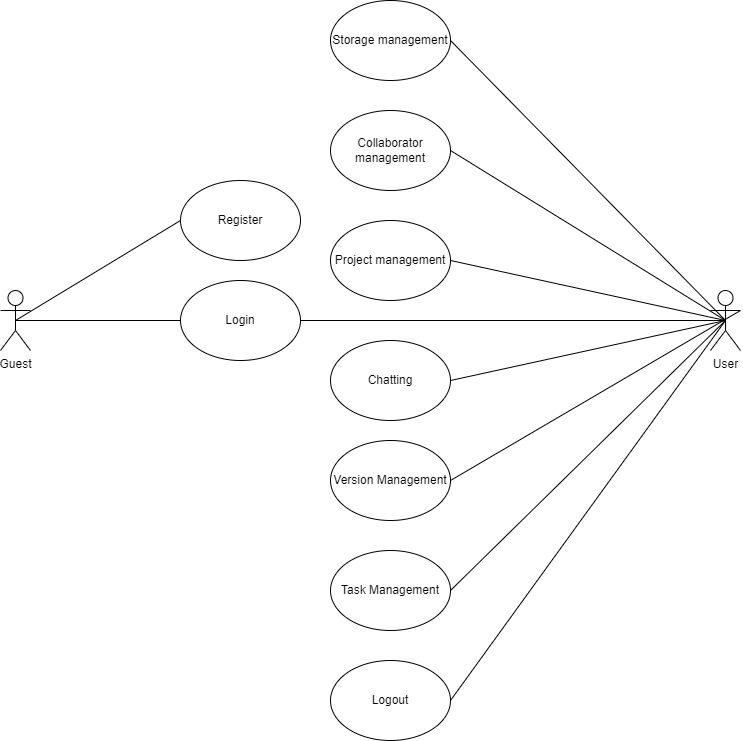

The diagram above was exported from draw.io. Its source (the exported page's mxGraphModel, read from the mxfile embedded in the PNG):
<mxGraphModel dx="1238" dy="1854" grid="1" gridSize="10" guides="1" tooltips="1" connect="1" arrows="1" fold="1" page="1" pageScale="1" pageWidth="827" pageHeight="1169" math="0" shadow="0">
  <root>
    <mxCell id="0" />
    <mxCell id="1" parent="0" />
    <mxCell id="j0Y0mxKt88iTUzFrHRqB-1" value="Guest" style="shape=umlActor;verticalLabelPosition=bottom;verticalAlign=top;html=1;outlineConnect=0;" parent="1" vertex="1">
      <mxGeometry x="710" y="-180" width="30" height="60" as="geometry" />
    </mxCell>
    <mxCell id="j0Y0mxKt88iTUzFrHRqB-2" value="User" style="shape=umlActor;verticalLabelPosition=bottom;verticalAlign=top;html=1;outlineConnect=0;" parent="1" vertex="1">
      <mxGeometry x="1420" y="-180" width="30" height="60" as="geometry" />
    </mxCell>
    <mxCell id="j0Y0mxKt88iTUzFrHRqB-7" value="Login" style="ellipse;whiteSpace=wrap;html=1;" parent="1" vertex="1">
      <mxGeometry x="890" y="-190" width="120" height="80" as="geometry" />
    </mxCell>
    <mxCell id="j0Y0mxKt88iTUzFrHRqB-8" value="Logout" style="ellipse;whiteSpace=wrap;html=1;" parent="1" vertex="1">
      <mxGeometry x="1040" y="190" width="120" height="80" as="geometry" />
    </mxCell>
    <mxCell id="j0Y0mxKt88iTUzFrHRqB-11" value="" style="endArrow=none;html=1;rounded=0;entryX=0;entryY=0.5;entryDx=0;entryDy=0;exitX=0.5;exitY=0.5;exitDx=0;exitDy=0;exitPerimeter=0;" parent="1" source="j0Y0mxKt88iTUzFrHRqB-1" target="j0Y0mxKt88iTUzFrHRqB-7" edge="1">
      <mxGeometry width="50" height="50" relative="1" as="geometry">
        <mxPoint x="240" y="-170" as="sourcePoint" />
        <mxPoint x="380" y="-300" as="targetPoint" />
      </mxGeometry>
    </mxCell>
    <mxCell id="j0Y0mxKt88iTUzFrHRqB-12" value="" style="endArrow=none;html=1;rounded=0;entryX=0.5;entryY=0.5;entryDx=0;entryDy=0;exitX=1;exitY=0.5;exitDx=0;exitDy=0;entryPerimeter=0;" parent="1" source="j0Y0mxKt88iTUzFrHRqB-7" target="j0Y0mxKt88iTUzFrHRqB-2" edge="1">
      <mxGeometry width="50" height="50" relative="1" as="geometry">
        <mxPoint x="800" y="-110" as="sourcePoint" />
        <mxPoint x="1385" y="-110" as="targetPoint" />
      </mxGeometry>
    </mxCell>
    <mxCell id="j0Y0mxKt88iTUzFrHRqB-13" value="" style="endArrow=none;html=1;rounded=0;entryX=0.5;entryY=0.5;entryDx=0;entryDy=0;exitX=1;exitY=0.5;exitDx=0;exitDy=0;entryPerimeter=0;" parent="1" source="j0Y0mxKt88iTUzFrHRqB-8" target="j0Y0mxKt88iTUzFrHRqB-2" edge="1">
      <mxGeometry width="50" height="50" relative="1" as="geometry">
        <mxPoint x="930" y="-20" as="sourcePoint" />
        <mxPoint x="1485" y="-20" as="targetPoint" />
      </mxGeometry>
    </mxCell>
    <mxCell id="j0Y0mxKt88iTUzFrHRqB-16" value="Project management" style="ellipse;whiteSpace=wrap;html=1;" parent="1" vertex="1">
      <mxGeometry x="1040" y="-250" width="120" height="80" as="geometry" />
    </mxCell>
    <mxCell id="j0Y0mxKt88iTUzFrHRqB-17" value="" style="endArrow=none;html=1;rounded=0;entryX=0.5;entryY=0.5;entryDx=0;entryDy=0;exitX=1;exitY=0.5;exitDx=0;exitDy=0;entryPerimeter=0;" parent="1" source="j0Y0mxKt88iTUzFrHRqB-16" target="j0Y0mxKt88iTUzFrHRqB-2" edge="1">
      <mxGeometry width="50" height="50" relative="1" as="geometry">
        <mxPoint x="910" y="-570" as="sourcePoint" />
        <mxPoint x="1455" y="-310" as="targetPoint" />
      </mxGeometry>
    </mxCell>
    <mxCell id="j0Y0mxKt88iTUzFrHRqB-26" value="" style="endArrow=none;html=1;rounded=0;exitX=1;exitY=0.5;exitDx=0;exitDy=0;entryX=0.5;entryY=0.5;entryDx=0;entryDy=0;entryPerimeter=0;" parent="1" source="j0Y0mxKt88iTUzFrHRqB-27" target="j0Y0mxKt88iTUzFrHRqB-2" edge="1">
      <mxGeometry width="50" height="50" relative="1" as="geometry">
        <mxPoint x="970" y="100" as="sourcePoint" />
        <mxPoint x="1465" y="-80" as="targetPoint" />
      </mxGeometry>
    </mxCell>
    <mxCell id="j0Y0mxKt88iTUzFrHRqB-27" value="Task Management" style="ellipse;whiteSpace=wrap;html=1;" parent="1" vertex="1">
      <mxGeometry x="1040" y="80" width="120" height="80" as="geometry" />
    </mxCell>
    <mxCell id="j0Y0mxKt88iTUzFrHRqB-32" value="" style="endArrow=none;html=1;rounded=0;entryX=0.5;entryY=0.5;entryDx=0;entryDy=0;exitX=1;exitY=0.5;exitDx=0;exitDy=0;entryPerimeter=0;" parent="1" source="j0Y0mxKt88iTUzFrHRqB-33" target="j0Y0mxKt88iTUzFrHRqB-2" edge="1">
      <mxGeometry width="50" height="50" relative="1" as="geometry">
        <mxPoint x="1070" y="-760" as="sourcePoint" />
        <mxPoint x="1515" y="-280" as="targetPoint" />
      </mxGeometry>
    </mxCell>
    <mxCell id="j0Y0mxKt88iTUzFrHRqB-33" value="Collaborator management" style="ellipse;whiteSpace=wrap;html=1;" parent="1" vertex="1">
      <mxGeometry x="1040" y="-360" width="120" height="80" as="geometry" />
    </mxCell>
    <mxCell id="j0Y0mxKt88iTUzFrHRqB-42" value="" style="endArrow=none;html=1;rounded=0;exitX=1;exitY=0.5;exitDx=0;exitDy=0;entryX=0.5;entryY=0.5;entryDx=0;entryDy=0;entryPerimeter=0;" parent="1" source="j0Y0mxKt88iTUzFrHRqB-43" target="j0Y0mxKt88iTUzFrHRqB-2" edge="1">
      <mxGeometry width="50" height="50" relative="1" as="geometry">
        <mxPoint x="1020" y="330" as="sourcePoint" />
        <mxPoint x="1440" y="-130" as="targetPoint" />
      </mxGeometry>
    </mxCell>
    <mxCell id="j0Y0mxKt88iTUzFrHRqB-43" value="Storage management" style="ellipse;whiteSpace=wrap;html=1;" parent="1" vertex="1">
      <mxGeometry x="1040" y="-470" width="120" height="80" as="geometry" />
    </mxCell>
    <mxCell id="Adh9rNIkhKHdZ3o8OOav-4" value="Version Management" style="ellipse;whiteSpace=wrap;html=1;" parent="1" vertex="1">
      <mxGeometry x="1040" y="-30" width="120" height="80" as="geometry" />
    </mxCell>
    <mxCell id="Adh9rNIkhKHdZ3o8OOav-9" value="" style="endArrow=none;html=1;rounded=0;exitX=1;exitY=0.5;exitDx=0;exitDy=0;entryX=1;entryY=0.3333333333333333;entryDx=0;entryDy=0;entryPerimeter=0;" parent="1" source="Adh9rNIkhKHdZ3o8OOav-4" target="j0Y0mxKt88iTUzFrHRqB-2" edge="1">
      <mxGeometry width="50" height="50" relative="1" as="geometry">
        <mxPoint x="1780" y="-390" as="sourcePoint" />
        <mxPoint x="1460" y="-190" as="targetPoint" />
      </mxGeometry>
    </mxCell>
    <mxCell id="ybagFYizRUjlyPgnR01z-3" style="rounded=0;orthogonalLoop=1;jettySize=auto;html=1;exitX=1;exitY=0.5;exitDx=0;exitDy=0;endArrow=none;endFill=0;entryX=0.5;entryY=0.5;entryDx=0;entryDy=0;entryPerimeter=0;" parent="1" source="ybagFYizRUjlyPgnR01z-2" target="j0Y0mxKt88iTUzFrHRqB-2" edge="1">
      <mxGeometry relative="1" as="geometry">
        <mxPoint x="1360" y="-140" as="targetPoint" />
      </mxGeometry>
    </mxCell>
    <mxCell id="ybagFYizRUjlyPgnR01z-2" value="Chatting" style="ellipse;whiteSpace=wrap;html=1;" parent="1" vertex="1">
      <mxGeometry x="1040" y="-130" width="120" height="80" as="geometry" />
    </mxCell>
    <mxCell id="G0aozaMDS1qa6dBkmDCt-1" value="Register" style="ellipse;whiteSpace=wrap;html=1;" vertex="1" parent="1">
      <mxGeometry x="890" y="-290" width="120" height="80" as="geometry" />
    </mxCell>
    <mxCell id="G0aozaMDS1qa6dBkmDCt-2" value="" style="endArrow=none;html=1;rounded=0;entryX=0;entryY=0.5;entryDx=0;entryDy=0;exitX=0.5;exitY=0.5;exitDx=0;exitDy=0;exitPerimeter=0;" edge="1" parent="1" source="j0Y0mxKt88iTUzFrHRqB-1" target="G0aozaMDS1qa6dBkmDCt-1">
      <mxGeometry width="50" height="50" relative="1" as="geometry">
        <mxPoint x="720" y="-150" as="sourcePoint" />
        <mxPoint x="900" y="-140" as="targetPoint" />
      </mxGeometry>
    </mxCell>
  </root>
</mxGraphModel>